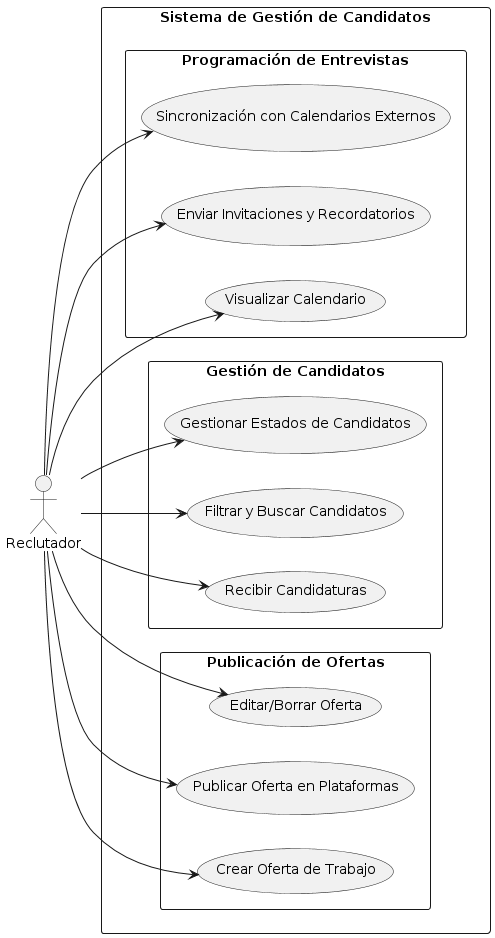

The diagram above was rendered by PlantUML. Its source (embedded in the PNG):
@startuml
left to right direction

actor Reclutador as recruiter

rectangle "Sistema de Gestión de Candidatos" {
    rectangle "Publicación de Ofertas" {
        usecase "Crear Oferta de Trabajo" as U1
        usecase "Publicar Oferta en Plataformas" as U2
        usecase "Editar/Borrar Oferta" as U3
    }
    
    rectangle "Gestión de Candidatos" {
        usecase "Recibir Candidaturas" as U4
        usecase "Filtrar y Buscar Candidatos" as U5
        usecase "Gestionar Estados de Candidatos" as U6
    }
    
    rectangle "Programación de Entrevistas" {
        usecase "Visualizar Calendario" as U7
        usecase "Enviar Invitaciones y Recordatorios" as U8
        usecase "Sincronización con Calendarios Externos" as U9
    }
    
    recruiter --> U1
    recruiter --> U2
    recruiter --> U3
    recruiter --> U4
    recruiter --> U5
    recruiter --> U6
    recruiter --> U7
    recruiter --> U8
    recruiter --> U9
}
@enduml